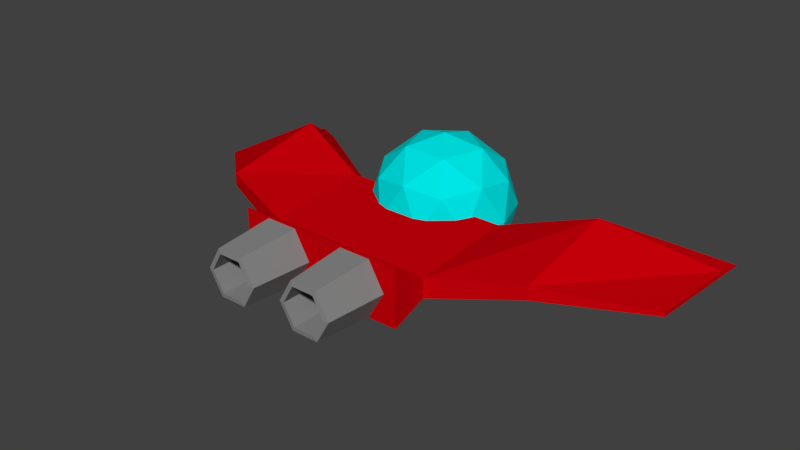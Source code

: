 # Source: Ship1.blend  (saved by Blender 2.79.0; exported with 4.5.12 LTS)
import bpy
from mathutils import Matrix  # noqa: F401  (used for matrix-valued properties, if any)

bpy.ops.wm.read_factory_settings(use_empty=True)
scene = bpy.context.scene
scene.name = 'Scene'

# ---- collections
col_collection_1 = bpy.data.collections.new('Collection 1'); scene.collection.children.link(col_collection_1)

# ---- materials (node trees are filled in below, after node groups)
mat_enginematerial = bpy.data.materials.new('EngineMaterial')
mat_enginematerial.alpha_threshold = 0.0
mat_enginematerial.use_transparent_shadow = False
mat_enginematerial.diffuse_color = (0.2462, 0.2462, 0.2462, 1.0)
mat_enginematerial.roughness = 0.5
mat_cockpitmaterial = bpy.data.materials.new('CockpitMaterial')
mat_cockpitmaterial.alpha_threshold = 0.0
mat_cockpitmaterial.use_transparent_shadow = False
mat_cockpitmaterial.diffuse_color = (0.0, 0.8, 0.8, 1.0)
mat_cockpitmaterial.roughness = 0.5
mat_bodymaterial = bpy.data.materials.new('BodyMaterial')
mat_bodymaterial.alpha_threshold = 0.0
mat_bodymaterial.use_transparent_shadow = False
mat_bodymaterial.diffuse_color = (0.6038, 0.0, 0.003583, 1.0)
mat_bodymaterial.roughness = 0.5
mat_bodymaterial.line_color = (0.0, 0.0, 0.0, 1.0)

# ---- material node trees

# ---- world
world_world = bpy.data.worlds.new('World'); scene.world = world_world
world_world.color = (0.05088, 0.05088, 0.05088)
world_world.use_sun_shadow = False
world_world.sun_shadow_jitter_overblur = 0.0
world_world.cycles.sampling_method = 'MANUAL'

# ---- meshes
me_cylinder_001 = bpy.data.meshes.new('Cylinder.001')
me_cylinder_001.from_pydata([(-4.699e-09, 0.6946, -0.9452), (0.0, 1.0, 1.0), (0.6016, 0.3473, -0.9452), (0.866, 0.5, 1.0), (0.6016, -0.3473, -0.9452), (0.866, -0.5, 1.0), (-6.543e-08, -0.6946, -0.9452), (-8.742e-08, -1.0, 1.0), (-0.6016, -0.3473, -0.9452), (-0.866, -0.5, 1.0), (-0.6016, 0.3473, -0.9452), (-0.866, 0.5, 1.0), (-3.497e-08, 0.8553, -0.9251), (0.7407, 0.4276, -0.9251), (0.7407, -0.4276, -0.9251), (-1.097e-07, -0.8553, -0.9251), (-0.7407, -0.4276, -0.9251), (-0.7407, 0.4276, -0.9251), (-4.699e-09, 0.6946, -0.9452), (0.6016, 0.3473, -0.9452), (0.6016, -0.3473, -0.9452), (-6.543e-08, -0.6946, -0.9452), (-0.6016, -0.3473, -0.9452), (-0.6016, 0.3473, -0.9452), (-5.614e-08, 0.6946, 0.1671), (0.6016, 0.3473, 0.1671), (0.6016, -0.3473, 0.1671), (-1.169e-07, -0.6946, 0.1671), (-0.6016, -0.3473, 0.1671), (-0.6016, 0.3473, 0.1671)], [], [(12, 1, 3, 13), (13, 3, 5, 14), (14, 5, 7, 15), (15, 7, 9, 16), (3, 1, 11, 9, 7, 5), (16, 9, 11, 17), (17, 11, 1, 12), (6, 8, 22, 21), (10, 17, 12, 0), (8, 16, 17, 10), (6, 15, 16, 8), (4, 14, 15, 6), (2, 13, 14, 4), (0, 12, 13, 2), (20, 21, 27, 26), (2, 4, 20, 19), (8, 10, 23, 22), (0, 2, 19, 18), (4, 6, 21, 20), (10, 0, 18, 23), (24, 25, 26, 27, 28, 29), (18, 19, 25, 24), (23, 18, 24, 29), (21, 22, 28, 27), (19, 20, 26, 25), (22, 23, 29, 28)])
me_cylinder_001.materials.append(mat_enginematerial)
me_cylinder_001.use_remesh_preserve_volume = False
me_cylinder_001.use_remesh_preserve_attributes = False
me_cylinder_001.use_mirror_vertex_groups = False
me_cylinder_001.update()
me_cylinder_002 = bpy.data.meshes.new('Cylinder.002')
me_cylinder_002.from_pydata([(-4.699e-09, 0.6946, -0.9452), (0.0, 1.0, 1.0), (0.6016, 0.3473, -0.9452), (0.866, 0.5, 1.0), (0.6016, -0.3473, -0.9452), (0.866, -0.5, 1.0), (-6.543e-08, -0.6946, -0.9452), (-8.742e-08, -1.0, 1.0), (-0.6016, -0.3473, -0.9452), (-0.866, -0.5, 1.0), (-0.6016, 0.3473, -0.9452), (-0.866, 0.5, 1.0), (-3.497e-08, 0.8553, -0.9251), (0.7407, 0.4276, -0.9251), (0.7407, -0.4276, -0.9251), (-1.097e-07, -0.8553, -0.9251), (-0.7407, -0.4276, -0.9251), (-0.7407, 0.4276, -0.9251), (-4.699e-09, 0.6946, -0.9452), (0.6016, 0.3473, -0.9452), (0.6016, -0.3473, -0.9452), (-6.543e-08, -0.6946, -0.9452), (-0.6016, -0.3473, -0.9452), (-0.6016, 0.3473, -0.9452), (-5.614e-08, 0.6946, 0.1671), (0.6016, 0.3473, 0.1671), (0.6016, -0.3473, 0.1671), (-1.169e-07, -0.6946, 0.1671), (-0.6016, -0.3473, 0.1671), (-0.6016, 0.3473, 0.1671)], [], [(12, 1, 3, 13), (13, 3, 5, 14), (14, 5, 7, 15), (15, 7, 9, 16), (3, 1, 11, 9, 7, 5), (16, 9, 11, 17), (17, 11, 1, 12), (6, 8, 22, 21), (10, 17, 12, 0), (8, 16, 17, 10), (6, 15, 16, 8), (4, 14, 15, 6), (2, 13, 14, 4), (0, 12, 13, 2), (20, 21, 27, 26), (2, 4, 20, 19), (8, 10, 23, 22), (0, 2, 19, 18), (4, 6, 21, 20), (10, 0, 18, 23), (24, 25, 26, 27, 28, 29), (18, 19, 25, 24), (23, 18, 24, 29), (21, 22, 28, 27), (19, 20, 26, 25), (22, 23, 29, 28)])
me_cylinder_002.materials.append(mat_enginematerial)
me_cylinder_002.use_remesh_preserve_volume = False
me_cylinder_002.use_remesh_preserve_attributes = False
me_cylinder_002.use_mirror_vertex_groups = False
me_cylinder_002.update()
me_icosphere_001 = bpy.data.meshes.new('Icosphere.001')
me_icosphere_001.from_pydata([(0.0, 0.0, -1.0), (0.7236, -0.5257, -0.4472), (-0.2764, -0.8506, -0.4472), (-0.8944, 0.0, -0.4472), (-0.2764, 0.8506, -0.4472), (0.7236, 0.5257, -0.4472), (0.2764, -0.8506, 0.4472), (-0.7236, -0.5257, 0.4472), (-0.7236, 0.5257, 0.4472), (0.2764, 0.8506, 0.4472), (0.8944, 0.0, 0.4472), (0.0, 0.0, 1.0), (-0.1625, -0.5, -0.8507), (0.4253, -0.309, -0.8507), (0.2629, -0.809, -0.5257), (0.8506, 0.0, -0.5257), (0.4253, 0.309, -0.8507), (-0.5257, 0.0, -0.8507), (-0.6882, -0.5, -0.5257), (-0.1625, 0.5, -0.8507), (-0.6882, 0.5, -0.5257), (0.2629, 0.809, -0.5257), (0.9511, -0.309, 0.0), (0.9511, 0.309, 0.0), (0.0, -1.0, 0.0), (0.5878, -0.809, 0.0), (-0.9511, -0.309, 0.0), (-0.5878, -0.809, 0.0), (-0.5878, 0.809, 0.0), (-0.9511, 0.309, 0.0), (0.5878, 0.809, 0.0), (0.0, 1.0, 0.0), (0.6882, -0.5, 0.5257), (-0.2629, -0.809, 0.5257), (-0.8506, 0.0, 0.5257), (-0.2629, 0.809, 0.5257), (0.6882, 0.5, 0.5257), (0.1625, -0.5, 0.8507), (0.5257, 0.0, 0.8507), (-0.4253, -0.309, 0.8507), (-0.4253, 0.309, 0.8507), (0.1625, 0.5, 0.8507)], [], [(0, 13, 12), (1, 13, 15), (0, 12, 17), (0, 17, 19), (0, 19, 16), (1, 15, 22), (2, 14, 24), (3, 18, 26), (4, 20, 28), (5, 21, 30), (1, 22, 25), (2, 24, 27), (3, 26, 29), (4, 28, 31), (5, 30, 23), (6, 32, 37), (7, 33, 39), (8, 34, 40), (9, 35, 41), (10, 36, 38), (38, 41, 11), (38, 36, 41), (36, 9, 41), (41, 40, 11), (41, 35, 40), (35, 8, 40), (40, 39, 11), (40, 34, 39), (34, 7, 39), (39, 37, 11), (39, 33, 37), (33, 6, 37), (37, 38, 11), (37, 32, 38), (32, 10, 38), (23, 36, 10), (23, 30, 36), (30, 9, 36), (31, 35, 9), (31, 28, 35), (28, 8, 35), (29, 34, 8), (29, 26, 34), (26, 7, 34), (27, 33, 7), (27, 24, 33), (24, 6, 33), (25, 32, 6), (25, 22, 32), (22, 10, 32), (30, 31, 9), (30, 21, 31), (21, 4, 31), (28, 29, 8), (28, 20, 29), (20, 3, 29), (26, 27, 7), (26, 18, 27), (18, 2, 27), (24, 25, 6), (24, 14, 25), (14, 1, 25), (22, 23, 10), (22, 15, 23), (15, 5, 23), (16, 21, 5), (16, 19, 21), (19, 4, 21), (19, 20, 4), (19, 17, 20), (17, 3, 20), (17, 18, 3), (17, 12, 18), (12, 2, 18), (15, 16, 5), (15, 13, 16), (13, 0, 16), (12, 14, 2), (12, 13, 14), (13, 1, 14)])
me_icosphere_001.materials.append(mat_cockpitmaterial)
me_icosphere_001.use_remesh_preserve_volume = False
me_icosphere_001.use_remesh_preserve_attributes = False
me_icosphere_001.use_mirror_vertex_groups = False
me_icosphere_001.update()
me_cube = bpy.data.meshes.new('Cube')
me_cube.from_pydata([(3.537, -4.79, -0.4801), (3.537, 4.79, -0.4801), (0.907, 4.79, -0.252), (0.907, -4.79, -0.252), (2.907, -4.79, -0.3231), (2.907, 4.79, -0.3231), (0.907, 4.79, -0.175), (0.907, -4.79, -0.175), (1.63, -1.597, -0.5121), (1.63, 1.597, -0.5121), (-1.0, 1.597, -0.2677), (-1.0, -1.597, -0.2677), (1.0, -1.597, 0.2415), (1.0, 1.597, 0.2415), (-1.0, 1.597, 0.102), (-1.0, -1.597, 0.102), (-0.4963, -3.194, 0.07688), (-0.4963, -3.194, 0.3216), (2.134, -3.194, 0.1903), (1.504, -3.194, 0.6893), (2.134, 3.194, 0.1903), (1.504, 3.194, 0.6893), (-0.4963, 3.194, 0.07688), (-0.4963, 3.194, 0.3216), (-1.676, -1.597, -0.5121), (-1.676, -1.597, 0.5869), (-1.676, 1.597, 0.5869), (-1.676, 1.597, -0.5121)], [], [(20, 22, 2, 1), (21, 5, 6, 23), (20, 1, 5, 21), (1, 2, 6, 5), (16, 3, 7, 17), (4, 7, 3, 0), (22, 10, 14, 23), (18, 8, 12, 19), (8, 9, 13, 12), (19, 12, 15, 17), (12, 13, 14, 15), (18, 16, 11, 8), (8, 11, 10, 9), (0, 3, 16, 18), (4, 19, 17, 7), (0, 18, 19, 4), (11, 16, 17, 15), (2, 22, 23, 6), (9, 20, 21, 13), (13, 21, 23, 14), (9, 10, 22, 20), (10, 27, 26, 14), (26, 27, 24, 25), (11, 24, 27, 10), (14, 26, 25, 15), (15, 25, 24, 11)])
me_cube.materials.append(mat_bodymaterial)
me_cube.use_remesh_preserve_volume = False
me_cube.use_remesh_preserve_attributes = False
me_cube.use_mirror_vertex_groups = False
me_cube.update()

# ---- objects
ob_enginer = bpy.data.objects.new('EngineR', me_cylinder_001)
ob_enginel = bpy.data.objects.new('EngineL', me_cylinder_002)
ob_cockpit = bpy.data.objects.new('Cockpit', me_icosphere_001)
ob_body = bpy.data.objects.new('Body', me_cube)

# ---- transforms, parenting, visibility, modifiers, constraints
ob_enginer.location = (0.7878, -1.522, -0.7217)
ob_enginer.rotation_euler = (-7.854, 1.571, 0.0)
ob_enginer.scale = (0.5915, 0.5915, 0.5915)
ob_enginer.lineart.crease_threshold = 0.0
ob_enginel.location = (-0.7878, -1.522, -0.7217)
ob_enginel.rotation_euler = (-7.854, 1.571, 0.0)
ob_enginel.scale = (0.5915, 0.5915, 0.5915)
ob_enginel.lineart.crease_threshold = 0.0
ob_cockpit.location = (0.01106, 2.325, -0.7774)
ob_cockpit.rotation_euler = (-4.371e-08, 6.283, 1.571)
ob_cockpit.scale = (1.341, 1.341, 1.341)
ob_cockpit.lineart.crease_threshold = 0.0
ob_body.location = (0.01106, 0.7509, -0.7509)
ob_body.rotation_euler = (-4.371e-08, 6.283, 1.571)
ob_body.lock_rotations_4d = False
ob_body.empty_display_type = 'ARROWS'
ob_body.lineart.crease_threshold = 0.0

# ---- collection membership
col_collection_1.objects.link(ob_enginer)
col_collection_1.objects.link(ob_enginel)
col_collection_1.objects.link(ob_cockpit)
col_collection_1.objects.link(ob_body)

# ---- scene / render settings (as saved in the file)
scene.frame_start = 1; scene.frame_end = 250; scene.frame_set(1)
scene.render.engine = 'BLENDER_EEVEE_NEXT'
scene.render.resolution_percentage = 50
scene.render.dither_intensity = 0.0
scene.cycles.use_denoising = False
scene.cycles.samples = 128
scene.cycles.sampling_pattern = 'TABULATED_SOBOL'
scene.cycles.use_adaptive_sampling = False
scene.cycles.use_light_tree = False
scene.cycles.blur_glossy = 0.0
scene.cycles.sample_clamp_indirect = 0.0
scene.view_settings.view_transform = 'Standard'
bpy.context.view_layer.update()

# ---- added for rendering (the .blend has no active camera and no usable light): camera, sun
cam_auto = bpy.data.cameras.new('AutoCamera')
cam_auto.lens = 50.0
cam_auto.sensor_width = 36.0
cam_auto.clip_end = 1000.0
ob_auto_camera = bpy.data.objects.new('AutoCamera', cam_auto)
scene.collection.objects.link(ob_auto_camera)
ob_auto_camera.location = (10.9411, -12.0124, 7.96667)
ob_auto_camera.rotation_euler = (1.09748, -7.21219e-08, 0.694738)
scene.camera = ob_auto_camera
light_auto_sun = bpy.data.lights.new('AutoSun', 'SUN')
light_auto_sun.energy = 3.0
light_auto_sun.angle = 0.0523599
ob_auto_sun = bpy.data.objects.new('AutoSun', light_auto_sun)
scene.collection.objects.link(ob_auto_sun)
ob_auto_sun.rotation_euler = (0.872665, 0.174533, 0.523599)
bpy.context.view_layer.update()
